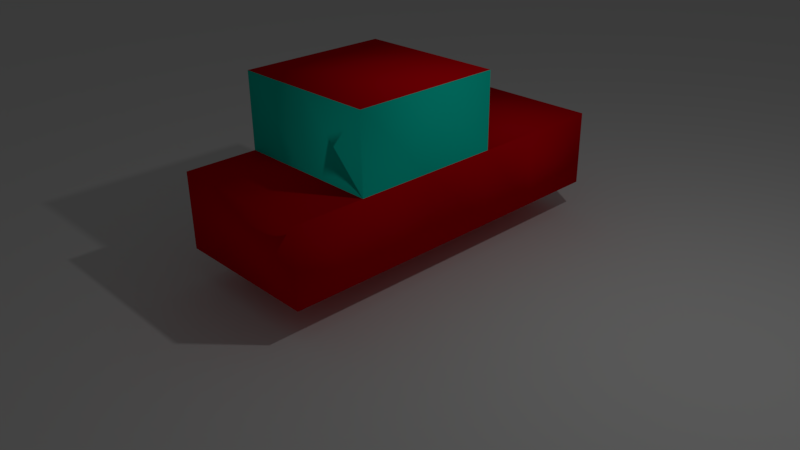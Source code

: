 # Source: bge_6_1_basic_forces.blend  (saved by Blender 2.77.0; exported with 4.5.12 LTS)
import bpy
from mathutils import Matrix  # noqa: F401  (used for matrix-valued properties, if any)

bpy.ops.wm.read_factory_settings(use_empty=True)
scene = bpy.context.scene
scene.name = 'Scene'

# ---- collections
col_collection_1 = bpy.data.collections.new('Collection 1'); scene.collection.children.link(col_collection_1)

# ---- materials (node trees are filled in below, after node groups)
mat_material = bpy.data.materials.new('Material')
mat_material.alpha_threshold = 0.0
mat_material.use_transparent_shadow = False
mat_material.diffuse_color = (0.8, 0.0, 0.006122, 1.0)
mat_material.roughness = 0.5
mat_material.line_color = (0.0, 0.0, 0.0, 1.0)
mat_material_001 = bpy.data.materials.new('Material.001')
mat_material_001.alpha_threshold = 0.0
mat_material_001.use_transparent_shadow = False
mat_material_001.diffuse_color = (0.003212, 0.8, 0.6076, 1.0)
mat_material_001.roughness = 0.5

# ---- material node trees

# ---- world
world_world = bpy.data.worlds.new('World'); scene.world = world_world
world_world.color = (0.05088, 0.05088, 0.05088)
world_world.use_sun_shadow = False
world_world.sun_shadow_jitter_overblur = 0.0
world_world.cycles.sampling_method = 'MANUAL'

# ---- cameras
cam_camera = bpy.data.cameras.new('Camera')
cam_camera.clip_end = 100.0
cam_camera.lens = 35.0
cam_camera.sensor_width = 32.0
cam_camera.sensor_height = 18.0
cam_camera.ortho_scale = 7.314
cam_camera.dof.focus_distance = 0.0
cam_camera.dof.aperture_fstop = 128.0

# ---- lights
light_lamp = bpy.data.lights.new('Lamp', 'POINT')
light_lamp.transmission_factor = 0.0
light_lamp.cutoff_distance = 30.0
light_lamp.energy = 100.0
light_lamp.shadow_buffer_clip_start = 1.001
light_lamp.shadow_soft_size = 0.1
light_lamp.shadow_maximum_resolution = 0.006
light_lamp.use_absolute_resolution = True

# ---- meshes
me_plane = bpy.data.meshes.new('Plane')
me_plane.from_pydata([(-1.0, -1.0, 0.0), (1.0, -1.0, 0.0), (-1.0, 1.0, 0.0), (1.0, 1.0, 0.0)], [], [(0, 1, 3, 2)])
me_plane.use_remesh_preserve_volume = False
me_plane.use_remesh_preserve_attributes = False
me_plane.use_mirror_vertex_groups = False
me_plane.update()
me_cube = bpy.data.meshes.new('Cube')
me_cube.from_pydata([(1.0, 1.0, -1.0), (1.0, -1.0, -1.0), (-1.0, -1.0, -1.0), (-1.0, 1.0, -1.0), (1.0, 1.0, 1.0), (1.0, -1.0, 1.0), (-1.0, -1.0, 1.0), (-1.0, 1.0, 1.0), (1.0, -5.96e-08, -1.0), (1.788e-07, 1.0, -1.0), (1.0, 1.0, 0.0), (0.0, -1.0, -1.0), (1.0, -1.0, 0.0), (-1.0, 2.98e-07, -1.0), (-1.0, -1.0, 0.0), (-1.0, 1.0, 0.0), (1.0, -5.364e-07, 1.0), (2.384e-07, 1.0, 1.0), (-5.364e-07, -1.0, 1.0), (-1.0, 1.788e-07, 1.0), (2.384e-07, 1.0, 0.0), (-1.0, 2.384e-07, 0.0), (-2.98e-07, -1.0, 0.0), (1.0, -2.98e-07, 0.0), (-1.49e-07, -1.788e-07, 1.0), (5.96e-08, 1.192e-07, -1.0), (1.0, 1.836, -1.0), (-1.0, 1.836, -1.0), (3.576e-07, 1.836, -1.0), (1.0, 1.836, 1.192e-07), (-1.0, 1.836, 1.192e-07), (4.172e-07, 1.836, 1.192e-07), (1.0, 2.902, -1.0), (-1.0, 2.902, -1.0), (5.96e-07, 2.902, -1.0), (1.0, 2.902, 2.682e-07), (-1.0, 2.902, 2.682e-07), (6.557e-07, 2.902, 2.682e-07), (1.0, -1.951, -1.0), (-1.0, -1.951, -1.0), (-1.192e-07, -1.951, -1.0), (1.0, -1.951, -1.192e-07), (-1.0, -1.951, -1.192e-07), (-4.172e-07, -1.951, -1.192e-07)], [], [(25, 11, 2, 13), (24, 19, 6, 18), (23, 16, 5, 12), (22, 18, 6, 14), (21, 19, 7, 15), (10, 0, 26, 29), (17, 20, 15, 7), (4, 10, 20, 17), (20, 10, 29, 31), (13, 21, 15, 3), (2, 14, 21, 13), (14, 6, 19, 21), (14, 2, 39, 42), (12, 22, 43, 41), (12, 5, 18, 22), (8, 23, 12, 1), (0, 10, 23, 8), (10, 4, 16, 23), (16, 24, 18, 5), (4, 17, 24, 16), (17, 7, 19, 24), (9, 25, 13, 3), (0, 8, 25, 9), (8, 1, 11, 25), (27, 30, 36, 33), (31, 29, 35, 37), (9, 3, 27, 28), (3, 15, 30, 27), (15, 20, 31, 30), (0, 9, 28, 26), (37, 34, 33, 36), (35, 32, 34, 37), (26, 28, 34, 32), (30, 31, 37, 36), (29, 26, 32, 35), (28, 27, 33, 34), (40, 43, 42, 39), (38, 41, 43, 40), (1, 12, 41, 38), (2, 11, 40, 39), (22, 14, 42, 43), (11, 1, 38, 40)])
me_cube.polygons.foreach_set('use_smooth', [True] * 42)
me_cube.polygons.foreach_set('material_index', [0, 0, 1, 1, 1, 0, 1, 1, 0, 0, 0, 1, 0, 0, 1, 0, 0, 1, 0, 0, 0, 0, 0, 0, 0, 0, 0, 0, 0, 0, 0, 0, 0, 0, 0, 0, 0, 0, 0, 0, 0, 0])
me_cube.materials.append(mat_material)
me_cube.materials.append(mat_material_001)
me_cube.use_remesh_preserve_volume = False
me_cube.use_remesh_preserve_attributes = False
me_cube.use_mirror_vertex_groups = False
me_cube.update()

# ---- objects
ob_plane = bpy.data.objects.new('Plane', me_plane)
ob_car = bpy.data.objects.new('car', me_cube)
ob_lamp = bpy.data.objects.new('Lamp', light_lamp)
ob_camera = bpy.data.objects.new('Camera', cam_camera)

# ---- transforms, parenting, visibility, modifiers, constraints
ob_plane.location = (0.0, 0.0, 0.0)
ob_plane.scale = (25.0, 25.0, 25.0)
ob_plane.lineart.crease_threshold = 0.0
ob_car.location = (0.0, 0.0, 1.432)
ob_car.lock_rotations_4d = False
ob_car.empty_display_type = 'ARROWS'
ob_car.lineart.crease_threshold = 0.0
_m = ob_car.modifiers.new('Multires', 'MULTIRES')
_m.uv_smooth = 'PRESERVE_CORNERS'
_m.quality = 3
_m.levels = 2
_m.sculpt_levels = 2
_m.render_levels = 2
_m.show_only_control_edges = False
ob_lamp.location = (4.076, 1.005, 5.904)
ob_lamp.rotation_euler = (0.6503, 0.05522, 1.866)
ob_lamp.lock_rotations_4d = False
ob_lamp.empty_display_type = 'ARROWS'
ob_lamp.color = (0.0, 0.0, 0.0, 0.0)
ob_lamp.lineart.crease_threshold = 0.0
ob_camera.location = (7.481, -6.508, 5.344)
ob_camera.rotation_euler = (1.109, 0.01082, 0.8149)
ob_camera.lock_rotations_4d = False
ob_camera.empty_display_type = 'ARROWS'
ob_camera.color = (0.0, 0.0, 0.0, 0.0)
ob_camera.display_type = 'WIRE'
ob_camera.lineart.crease_threshold = 0.0

# ---- collection membership
col_collection_1.objects.link(ob_plane)
col_collection_1.objects.link(ob_car)
col_collection_1.objects.link(ob_lamp)
col_collection_1.objects.link(ob_camera)

# ---- scene / render settings (as saved in the file)
scene.camera = ob_camera
scene.frame_start = 1; scene.frame_end = 250; scene.frame_set(1)
scene.render.engine = 'BLENDER_EEVEE_NEXT'
scene.render.resolution_percentage = 50
scene.render.dither_intensity = 0.0
scene.cycles.use_denoising = False
scene.cycles.samples = 128
scene.cycles.sampling_pattern = 'TABULATED_SOBOL'
scene.cycles.light_sampling_threshold = 0.0
scene.cycles.use_adaptive_sampling = False
scene.cycles.use_light_tree = False
scene.cycles.blur_glossy = 0.0
scene.cycles.sample_clamp_indirect = 0.0
scene.view_settings.view_transform = 'Standard'
bpy.context.view_layer.update()
